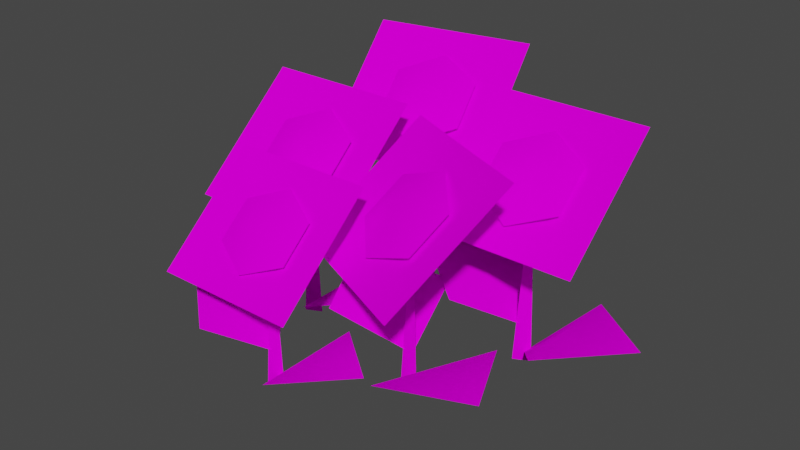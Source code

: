 # Source: Sunflower.blend  (saved by Blender 2.91.10; exported with 4.5.12 LTS)
import bpy
from mathutils import Matrix  # noqa: F401  (used for matrix-valued properties, if any)

bpy.ops.wm.read_factory_settings(use_empty=True)
scene = bpy.context.scene
scene.name = 'Scene'

# ---- collections
col_collection = bpy.data.collections.new('Collection'); scene.collection.children.link(col_collection)

# ---- images (referenced by path relative to the original .blend; pixels are not part of the script)
import os
ASSET_DIR = os.environ.get("B2B_ASSET_DIR", "")  # directory of the original .blend (textures are referenced by path, not embedded)
HERE = os.path.dirname(os.path.abspath(__file__))  # packed textures are extracted next to this script under _unpacked/

def load_image(name, relpath, width, height, colorspace="sRGB"):
    """Load a texture the original file referenced (path relative to the .blend, or extracted next to this script)."""
    p = next((c for c in (os.path.join(HERE, relpath), os.path.join(ASSET_DIR, relpath)) if relpath and os.path.exists(c)), "")
    if p:
        img = bpy.data.images.load(p, check_existing=True)
        img.name = name
    else:  # same state as the original file: an image datablock whose file is absent (Cycles renders it pink)
        img = bpy.data.images.new(name, width, height)
        img.source = "FILE"
        img.filepath = "//" + (relpath or name)
    img.colorspace_settings.name = colorspace
    return img
img_phong2_png = load_image('phong2.png', 'phong2.png', 1024, 1024, 'sRGB')
img_phong2_png_001 = load_image('phong2.png.001', 'phong2.png', 1024, 1024, 'Non-Color')
img_phong3_png = load_image('phong3.png', 'phong3.png', 1024, 1024, 'sRGB')
img_phong3_png_001 = load_image('phong3.png.001', 'phong3.png', 1024, 1024, 'Non-Color')

# ---- materials (node trees are filled in below, after node groups)
mat_phong2_003 = bpy.data.materials.new('phong2.003')
mat_phong2_003.use_transparent_shadow = False
mat_phong2_003.diffuse_color = (0.9725, 0.9725, 0.9725, 1.0)
mat_phong2_003.roughness = 0.6733
mat_phong3_003 = bpy.data.materials.new('phong3.003')
mat_phong3_003.use_transparent_shadow = False
mat_phong3_003.diffuse_color = (0.9725, 0.9725, 0.9725, 1.0)
mat_phong3_003.roughness = 0.6733

# ---- material node trees
mat_phong2_003.use_nodes = True; mat_phong2_003.node_tree.nodes.clear()
_N = mat_phong2_003.node_tree.nodes; _L = mat_phong2_003.node_tree.links
n0 = _N.new('ShaderNodeBsdfPrincipled'); n0.name = 'Principled BSDF'; n0.location = (10, 300)
n0.distribution = 'GGX'
n0.subsurface_method = 'BURLEY'
n0.inputs[2].default_value = 0.6733
n0.inputs[3].default_value = 1.0
n0.inputs[27].default_value = (0.0, 0.0, 0.0, 1.0)
n0.inputs[28].default_value = 1.0
n1 = _N.new('ShaderNodeOutputMaterial'); n1.name = 'Material Output'; n1.location = (300, 300)
n2 = _N.new('ShaderNodeTexImage'); n2.name = 'Image Texture'; n2.location = (-300, 600)
n2.image = img_phong2_png
n3 = _N.new('ShaderNodeTexImage'); n3.name = 'Image Texture.001'; n3.location = (-300, 0)
n3.image = img_phong2_png_001
_L.new(n0.outputs[0], n1.inputs[0])
_L.new(n2.outputs[0], n0.inputs[0])
_L.new(n3.outputs[1], n0.inputs[4])
n1.is_active_output = True
mat_phong3_003.use_nodes = True; mat_phong3_003.node_tree.nodes.clear()
_N = mat_phong3_003.node_tree.nodes; _L = mat_phong3_003.node_tree.links
n0 = _N.new('ShaderNodeBsdfPrincipled'); n0.name = 'Principled BSDF'; n0.location = (10, 300)
n0.distribution = 'GGX'
n0.subsurface_method = 'BURLEY'
n0.inputs[2].default_value = 0.6733
n0.inputs[3].default_value = 1.0
n0.inputs[27].default_value = (0.0, 0.0, 0.0, 1.0)
n0.inputs[28].default_value = 1.0
n1 = _N.new('ShaderNodeOutputMaterial'); n1.name = 'Material Output'; n1.location = (300, 300)
n2 = _N.new('ShaderNodeTexImage'); n2.name = 'Image Texture'; n2.location = (-300, 600)
n2.image = img_phong3_png
n3 = _N.new('ShaderNodeTexImage'); n3.name = 'Image Texture.001'; n3.location = (-300, 0)
n3.image = img_phong3_png_001
_L.new(n0.outputs[0], n1.inputs[0])
_L.new(n2.outputs[0], n0.inputs[0])
_L.new(n3.outputs[1], n0.inputs[4])
n1.is_active_output = True

# ---- world
world_world = bpy.data.worlds.new('World'); scene.world = world_world
world_world.use_nodes = True; world_world.node_tree.nodes.clear()
_N = world_world.node_tree.nodes; _L = world_world.node_tree.links
n0 = _N.new('ShaderNodeOutputWorld'); n0.name = 'World Output'; n0.location = (300, 300)
n1 = _N.new('ShaderNodeBackground'); n1.name = 'Background'; n1.location = (10, 300)
n1.inputs[0].default_value = (0.05088, 0.05088, 0.05088, 1.0)
_L.new(n1.outputs[0], n0.inputs[0])
n0.is_active_output = True
world_world.color = (0.05088, 0.05088, 0.05088)
world_world.use_sun_shadow = False
world_world.sun_shadow_jitter_overblur = 0.0

# ---- meshes
me_polygon3_004 = bpy.data.meshes.new('polygon3.004')
me_polygon3_004.from_pydata([(1.505, 3.983, -1.197), (0.9451, 3.766, -0.9519), (1.505, 3.682, -0.5952), (0.9451, 3.766, -0.9519), (0.9451, 3.339, -0.469), (1.505, 3.682, -0.5952), (0.9451, 3.339, -0.469), (1.505, 3.129, -0.2239), (1.505, 3.682, -0.5952), (1.505, 3.129, -0.2239), (2.065, 3.339, -0.469), (1.505, 3.682, -0.5952), (2.065, 3.339, -0.469), (2.065, 3.766, -0.9519), (1.505, 3.682, -0.5952), (2.065, 3.766, -0.9519), (1.505, 3.983, -1.197), (1.505, 3.682, -0.5952), (1.505, 4.235, -1.428), (0.4409, 4.235, -1.428), (1.505, 3.416, -0.833), (0.4409, 4.235, -1.428), (0.4409, 2.926, 0.05591), (1.505, 3.416, -0.833), (0.4409, 2.926, 0.05591), (1.505, 2.926, 0.05591), (1.505, 3.416, -0.833), (1.505, 2.926, 0.05591), (2.569, 2.926, 0.05591), (1.505, 3.416, -0.833), (2.569, 2.926, 0.05591), (2.569, 4.235, -1.428), (1.505, 3.416, -0.833), (2.569, 4.235, -1.428), (1.505, 4.235, -1.428), (1.505, 3.416, -0.833), (-0.574, 4.298, -1.806), (-1.085, 4.081, -1.463), (-0.469, 3.997, -1.211), (-1.085, 4.081, -1.463), (-0.9939, 3.654, -0.9871), (-0.469, 3.997, -1.211), (-0.9939, 3.654, -0.9871), (-0.3989, 3.444, -0.8467), (-0.469, 3.997, -1.211), (-0.3989, 3.444, -0.8467), (0.105, 3.654, -1.183), (-0.469, 3.997, -1.211), (0.105, 3.654, -1.183), (0.021, 4.081, -1.659), (-0.469, 3.997, -1.211), (0.021, 4.081, -1.659), (-0.574, 4.298, -1.806), (-0.469, 3.997, -1.211), (-0.6162, 4.55, -2.03), (-1.659, 4.55, -1.841), (-0.511, 3.731, -1.442), (-1.659, 4.55, -1.841), (-1.4, 3.241, -0.3779), (-0.511, 3.731, -1.442), (-1.4, 3.241, -0.3779), (-0.3501, 3.241, -0.5669), (-0.511, 3.731, -1.442), (-0.3501, 3.241, -0.5669), (0.6931, 3.241, -0.7561), (-0.511, 3.731, -1.442), (0.6931, 3.241, -0.7561), (0.427, 4.55, -2.219), (-0.511, 3.731, -1.442), (0.427, 4.55, -2.219), (-0.6162, 4.55, -2.03), (-0.511, 3.731, -1.442), (-0.6021, 3.423, 1.043), (-1.106, 3.227, 1.267), (-0.6021, 3.15, 1.589), (-1.106, 3.227, 1.267), (-1.106, 2.849, 1.701), (-0.6021, 3.15, 1.589), (-1.106, 2.849, 1.701), (-0.6021, 2.66, 1.918), (-0.6021, 3.15, 1.589), (-0.6021, 2.66, 1.918), (-0.0979, 2.849, 1.701), (-0.6021, 3.15, 1.589), (-0.0979, 2.849, 1.701), (-0.0979, 3.227, 1.267), (-0.6021, 3.15, 1.589), (-0.0979, 3.227, 1.267), (-0.6021, 3.423, 1.043), (-0.6021, 3.15, 1.589), (-0.6021, 3.654, 0.8401), (-1.561, 3.654, 0.8401), (-0.6021, 2.919, 1.372), (-1.561, 3.654, 0.8401), (-1.561, 2.478, 2.177), (-0.6021, 2.919, 1.372), (-1.561, 2.478, 2.177), (-0.6021, 2.478, 2.177), (-0.6021, 2.919, 1.372), (-0.6021, 2.478, 2.177), (0.3501, 2.478, 2.177), (-0.6021, 2.919, 1.372), (0.3501, 2.478, 2.177), (0.3501, 3.654, 0.8401), (-0.6021, 2.919, 1.372), (0.3501, 3.654, 0.8401), (-0.6021, 3.654, 0.8401), (-0.6021, 2.919, 1.372), (-1.295, 3.808, -0.3921), (-1.855, 3.591, -0.147), (-1.295, 3.507, 0.2097), (-1.855, 3.591, -0.147), (-1.855, 3.164, 0.3359), (-1.295, 3.507, 0.2097), (-1.855, 3.164, 0.3359), (-1.295, 2.954, 0.5811), (-1.295, 3.507, 0.2097), (-1.295, 2.954, 0.5811), (-0.7351, 3.164, 0.3359), (-1.295, 3.507, 0.2097), (-0.7351, 3.164, 0.3359), (-0.7351, 3.591, -0.147), (-1.295, 3.507, 0.2097), (-0.7351, 3.591, -0.147), (-1.295, 3.808, -0.3921), (-1.295, 3.507, 0.2097), (-1.295, 4.06, -0.623), (-2.359, 4.06, -0.623), (-1.295, 3.241, -0.02808), (-2.359, 4.06, -0.623), (-2.359, 2.751, 0.8611), (-1.295, 3.241, -0.02808), (-2.359, 2.751, 0.8611), (-1.295, 2.751, 0.8611), (-1.295, 3.241, -0.02808), (-1.295, 2.751, 0.8611), (-0.231, 2.751, 0.8611), (-1.295, 3.241, -0.02808), (-0.231, 2.751, 0.8611), (-0.231, 4.06, -0.623), (-1.295, 3.241, -0.02808), (-0.231, 4.06, -0.623), (-1.295, 4.06, -0.623), (-1.295, 3.241, -0.02808), (0.98, 3.808, 0.2029), (0.3711, 3.591, 0.196), (0.7351, 3.507, 0.749), (0.3711, 3.591, 0.196), (0.175, 3.164, 0.637), (0.7351, 3.507, 0.749), (0.175, 3.164, 0.637), (0.5811, 2.954, 1.092), (0.7351, 3.507, 0.749), (0.5811, 2.954, 1.092), (1.197, 3.164, 1.092), (0.7351, 3.507, 0.749), (1.197, 3.164, 1.092), (1.393, 3.591, 0.658), (0.7351, 3.507, 0.749), (1.393, 3.591, 0.658), (0.98, 3.808, 0.2029), (0.7351, 3.507, 0.749), (1.078, 4.06, 1e-06), (0.1121, 4.06, -0.4409), (0.833, 3.241, 0.532), (0.1121, 4.06, -0.4409), (-0.4971, 2.751, 0.9099), (0.833, 3.241, 0.532), (-0.4971, 2.751, 0.9099), (0.469, 2.751, 1.344), (0.833, 3.241, 0.532), (0.469, 2.751, 1.344), (1.442, 2.751, 1.785), (0.833, 3.241, 0.532), (1.442, 2.751, 1.785), (2.044, 4.06, 0.427), (0.833, 3.241, 0.532), (2.044, 4.06, 0.427), (1.078, 4.06, 1e-06), (0.833, 3.241, 0.532)], [], [(0, 1, 2), (3, 4, 5), (6, 7, 8), (9, 10, 11), (12, 13, 14), (15, 16, 17), (18, 19, 20), (21, 22, 23), (24, 25, 26), (27, 28, 29), (30, 31, 32), (33, 34, 35), (36, 37, 38), (39, 40, 41), (42, 43, 44), (45, 46, 47), (48, 49, 50), (51, 52, 53), (54, 55, 56), (57, 58, 59), (60, 61, 62), (63, 64, 65), (66, 67, 68), (69, 70, 71), (72, 73, 74), (75, 76, 77), (78, 79, 80), (81, 82, 83), (84, 85, 86), (87, 88, 89), (90, 91, 92), (93, 94, 95), (96, 97, 98), (99, 100, 101), (102, 103, 104), (105, 106, 107), (108, 109, 110), (111, 112, 113), (114, 115, 116), (117, 118, 119), (120, 121, 122), (123, 124, 125), (126, 127, 128), (129, 130, 131), (132, 133, 134), (135, 136, 137), (138, 139, 140), (141, 142, 143), (144, 145, 146), (147, 148, 149), (150, 151, 152), (153, 154, 155), (156, 157, 158), (159, 160, 161), (162, 163, 164), (165, 166, 167), (168, 169, 170), (171, 172, 173), (174, 175, 176), (177, 178, 179)])
me_polygon3_004.polygons.foreach_set('use_smooth', [True] * 60)
_k = set([(0, 1), (0, 2), (1, 2), (3, 4), (3, 5), (4, 5), (6, 7), (6, 8), (7, 8), (9, 10), (9, 11), (10, 11), (12, 13), (12, 14), (13, 14), (15, 16), (15, 17), (16, 17), (18, 19), (18, 20), (19, 20), (21, 22), (21, 23), (22, 23), (24, 25), (24, 26), (25, 26), (27, 28), (27, 29), (28, 29), (30, 31), (30, 32), (31, 32), (33, 34), (33, 35), (34, 35), (36, 37), (36, 38), (37, 38), (39, 40), (39, 41), (40, 41), (42, 43), (42, 44), (43, 44), (45, 46), (45, 47), (46, 47), (48, 49), (48, 50), (49, 50), (51, 52), (51, 53), (52, 53), (54, 55), (54, 56), (55, 56), (57, 58), (57, 59), (58, 59), (60, 61), (60, 62), (61, 62), (63, 64), (63, 65), (64, 65), (66, 67), (66, 68), (67, 68), (69, 70), (69, 71), (70, 71), (72, 73), (72, 74), (73, 74), (75, 76), (75, 77), (76, 77), (78, 79), (78, 80), (79, 80), (81, 82), (81, 83), (82, 83), (84, 85), (84, 86), (85, 86), (87, 88), (87, 89), (88, 89), (90, 91), (90, 92), (91, 92), (93, 94), (93, 95), (94, 95), (96, 97), (96, 98), (97, 98), (99, 100), (99, 101), (100, 101), (102, 103), (102, 104), (103, 104), (105, 106), (105, 107), (106, 107), (108, 109), (108, 110), (109, 110), (111, 112), (111, 113), (112, 113), (114, 115), (114, 116), (115, 116), (117, 118), (117, 119), (118, 119), (120, 121), (120, 122), (121, 122), (123, 124), (123, 125), (124, 125), (126, 127), (126, 128), (127, 128), (129, 130), (129, 131), (130, 131), (132, 133), (132, 134), (133, 134), (135, 136), (135, 137), (136, 137), (138, 139), (138, 140), (139, 140), (141, 142), (141, 143), (142, 143), (144, 145), (144, 146), (145, 146), (147, 148), (147, 149), (148, 149), (150, 151), (150, 152), (151, 152), (153, 154), (153, 155), (154, 155), (156, 157), (156, 158), (157, 158), (159, 160), (159, 161), (160, 161), (162, 163), (162, 164), (163, 164), (165, 166), (165, 167), (166, 167), (168, 169), (168, 170), (169, 170), (171, 172), (171, 173), (172, 173), (174, 175), (174, 176), (175, 176), (177, 178), (177, 179), (178, 179)])
me_polygon3_004.attributes.new('sharp_edge', 'BOOLEAN', 'EDGE').data.foreach_set('value', [ (min(e.vertices), max(e.vertices)) in _k for e in me_polygon3_004.edges])
_uv = me_polygon3_004.uv_layers.new(name='UVMap')
_uv.uv.foreach_set('vector', [0.001953, 0.0, 0.4609, -0.1992, 0.001953, -0.5, 0.4609, -0.1992, 0.4609, -0.8008, 0.001953, -0.5, 0.4609, -0.8008, 0.001953, -1.0, 0.001953, -0.5, 0.001953, -1.0, 0.4609, -0.8008, 0.001953, -0.5, 0.4609, -0.8008, 0.4609, -0.1992, 0.001953, -0.5, 0.4609, -0.1992, 0.001953, 0.0, 0.001953, -0.5, 0.998, 0.0, 0.5, 0.0, 0.998, -0.5, 0.5, 0.0, 0.5, -1.0, 0.998, -0.5, 0.5, -1.0, 0.998, -1.0, 0.998, -0.5, 0.998, -1.0, 0.5, -1.0, 0.998, -0.5, 0.5, -1.0, 0.5, 0.0, 0.998, -0.5, 0.5, 0.0, 0.998, 0.0, 0.998, -0.5, 0.001953, 0.0, 0.4609, -0.1992, 0.001953, -0.5, 0.4609, -0.1992, 0.4609, -0.8008, 0.001953, -0.5, 0.4609, -0.8008, 0.001953, -1.0, 0.001953, -0.5, 0.001953, -1.0, 0.4609, -0.8008, 0.001953, -0.5, 0.4609, -0.8008, 0.4609, -0.1992, 0.001953, -0.5, 0.4609, -0.1992, 0.001953, 0.0, 0.001953, -0.5, 0.998, 0.0, 0.5, 0.0, 0.998, -0.5, 0.5, 0.0, 0.5, -1.0, 0.998, -0.5, 0.5, -1.0, 0.998, -1.0, 0.998, -0.5, 0.998, -1.0, 0.5, -1.0, 0.998, -0.5, 0.5, -1.0, 0.5, 0.0, 0.998, -0.5, 0.5, 0.0, 0.998, 0.0, 0.998, -0.5, 0.001953, 0.0, 0.4609, -0.1992, 0.001953, -0.5, 0.4609, -0.1992, 0.4609, -0.8008, 0.001953, -0.5, 0.4609, -0.8008, 0.001953, -1.0, 0.001953, -0.5, 0.001953, -1.0, 0.4609, -0.8008, 0.001953, -0.5, 0.4609, -0.8008, 0.4609, -0.1992, 0.001953, -0.5, 0.4609, -0.1992, 0.001953, 0.0, 0.001953, -0.5, 0.998, 0.0, 0.5, 0.0, 0.998, -0.5, 0.5, 0.0, 0.5, -1.0, 0.998, -0.5, 0.5, -1.0, 0.998, -1.0, 0.998, -0.5, 0.998, -1.0, 0.5, -1.0, 0.998, -0.5, 0.5, -1.0, 0.5, 0.0, 0.998, -0.5, 0.5, 0.0, 0.998, 0.0, 0.998, -0.5, 0.001953, 0.0, 0.4609, -0.1992, 0.001953, -0.5, 0.4609, -0.1992, 0.4609, -0.8008, 0.001953, -0.5, 0.4609, -0.8008, 0.001953, -1.0, 0.001953, -0.5, 0.001953, -1.0, 0.4609, -0.8008, 0.001953, -0.5, 0.4609, -0.8008, 0.4609, -0.1992, 0.001953, -0.5, 0.4609, -0.1992, 0.001953, 0.0, 0.001953, -0.5, 0.998, 0.0, 0.5, 0.0, 0.998, -0.5, 0.5, 0.0, 0.5, -1.0, 0.998, -0.5, 0.5, -1.0, 0.998, -1.0, 0.998, -0.5, 0.998, -1.0, 0.5, -1.0, 0.998, -0.5, 0.5, -1.0, 0.5, 0.0, 0.998, -0.5, 0.5, 0.0, 0.998, 0.0, 0.998, -0.5, 0.001953, 0.0, 0.4609, -0.1992, 0.001953, -0.5, 0.4609, -0.1992, 0.4609, -0.8008, 0.001953, -0.5, 0.4609, -0.8008, 0.001953, -1.0, 0.001953, -0.5, 0.001953, -1.0, 0.4609, -0.8008, 0.001953, -0.5, 0.4609, -0.8008, 0.4609, -0.1992, 0.001953, -0.5, 0.4609, -0.1992, 0.001953, 0.0, 0.001953, -0.5, 0.998, 0.0, 0.5, 0.0, 0.998, -0.5, 0.5, 0.0, 0.5, -1.0, 0.998, -0.5, 0.5, -1.0, 0.998, -1.0, 0.998, -0.5, 0.998, -1.0, 0.5, -1.0, 0.998, -0.5, 0.5, -1.0, 0.5, 0.0, 0.998, -0.5, 0.5, 0.0, 0.998, 0.0, 0.998, -0.5])
me_polygon3_004.materials.append(mat_phong2_003)
me_polygon3_004.use_remesh_fix_poles = True
me_polygon3_004.use_remesh_preserve_attributes = False
me_polygon3_004.use_mirror_vertex_groups = False
me_polygon3_004.update()
me_polygon3_004.normals_split_custom_set([tuple(v) for v in zip(*[iter([2.06e-05, 0.8944, 0.4472, -0.2247, 0.809, 0.5432, -2.627e-05, 0.7497, 0.6618, -0.2247, 0.809, 0.5432, -0.2265, 0.6403, 0.734, -1.173e-05, 0.7497, 0.6618, -0.2265, 0.6403, 0.734, 4.649e-06, 0.5569, 0.8306, 1.838e-05, 0.7497, 0.6618, -2.241e-05, 0.557, 0.8305, 0.2264, 0.6403, 0.734, 1.743e-06, 0.7497, 0.6618, 0.2265, 0.6403, 0.734, 0.2247, 0.809, 0.5432, -1.481e-05, 0.7497, 0.6618, 0.2247, 0.809, 0.5432, 1.141e-05, 0.8944, 0.4472, -2.014e-05, 0.7497, 0.6618, 0.0, 0.5877, 0.8091, 0.1036, 0.6683, 0.7367, 0.0, 0.7497, 0.6618, 0.1036, 0.6683, 0.7367, 0.1034, 0.8138, 0.5718, 7.19e-06, 0.7497, 0.6618, 0.1034, 0.8138, 0.5718, 0.0, 0.8758, 0.4827, 9.365e-06, 0.7497, 0.6618, 0.0, 0.8758, 0.4827, -0.1034, 0.8138, 0.5718, 0.0, 0.7497, 0.6618, -0.1034, 0.8138, 0.5718, -0.1036, 0.6683, 0.7367, -9.529e-06, 0.7497, 0.6618, -0.1036, 0.6683, 0.7367, 2.29e-08, 0.5881, 0.8088, -9.321e-06, 0.7497, 0.6618, 0.0781, 0.8948, 0.4396, -0.125, 0.8089, 0.5744, 0.1153, 0.7505, 0.6508, -0.125, 0.8089, 0.5745, -0.09183, 0.6388, 0.7638, 0.1153, 0.7505, 0.6508, -0.09179, 0.6388, 0.7639, 0.1464, 0.5564, 0.8179, 0.1153, 0.7505, 0.6508, 0.1464, 0.5564, 0.8179, 0.3496, 0.6406, 0.6836, 0.1153, 0.7505, 0.6508, 0.3496, 0.6406, 0.6836, 0.3141, 0.8098, 0.4956, 0.1153, 0.7504, 0.6508, 0.3141, 0.8097, 0.4956, 0.07808, 0.8948, 0.4396, 0.1153, 0.7504, 0.6508, 0.1441, 0.5893, 0.795, 0.2324, 0.6699, 0.7051, 0.1182, 0.7503, 0.6505, 0.2324, 0.6699, 0.7051, 0.203, 0.8138, 0.5445, 0.1172, 0.7503, 0.6506, 0.203, 0.8138, 0.5445, 0.08619, 0.8757, 0.4751, 0.1172, 0.7503, 0.6506, 0.08609, 0.8759, 0.4747, 5.782e-06, 0.8145, 0.5801, 0.1184, 0.7503, 0.6504, 4.284e-06, 0.8145, 0.5801, 0.0293, 0.6697, 0.742, 0.1173, 0.7503, 0.6506, 0.02929, 0.6697, 0.742, 0.1445, 0.5896, 0.7946, 0.1172, 0.7503, 0.6507, 1.233e-05, 0.8944, 0.4472, -0.2209, 0.8112, 0.5415, -2.086e-07, 0.7515, 0.6597, -0.2209, 0.8112, 0.5415, -0.2206, 0.6444, 0.7322, 8.859e-06, 0.7515, 0.6598, -0.2207, 0.6444, 0.7322, -6.989e-06, 0.5583, 0.8296, -3.725e-07, 0.7515, 0.6598, -1.517e-05, 0.5583, 0.8296, 0.2206, 0.6443, 0.7322, 1.344e-05, 0.7515, 0.6598, 0.2206, 0.6443, 0.7322, 0.2209, 0.8112, 0.5414, -4.023e-07, 0.7515, 0.6598, 0.2209, 0.8112, 0.5414, 1.283e-05, 0.8944, 0.4472, 8.814e-06, 0.7515, 0.6597, 2.095e-11, 0.5859, 0.8104, 0.1036, 0.6683, 0.7367, 0.0, 0.7506, 0.6607, 0.1035, 0.6683, 0.7367, 0.1036, 0.8147, 0.5705, 8.114e-06, 0.7506, 0.6607, 0.1035, 0.8147, 0.5705, 0.0, 0.877, 0.4804, 9.455e-06, 0.7506, 0.6607, 0.0, 0.877, 0.4804, -0.1035, 0.8147, 0.5705, 0.0, 0.7506, 0.6607, -0.1035, 0.8147, 0.5705, -0.1035, 0.6683, 0.7367, -8.091e-06, 0.7506, 0.6607, -0.1036, 0.6683, 0.7367, 0.0, 0.5857, 0.8105, -9.47e-06, 0.7506, 0.6607, -8.356e-06, 0.8944, 0.4472, -0.2247, 0.8089, 0.5432, 1.399e-05, 0.7497, 0.6618, -0.2247, 0.809, 0.5432, -0.2264, 0.6403, 0.734, 6.05e-06, 0.7497, 0.6618, -0.2265, 0.6403, 0.734, -2.15e-05, 0.5569, 0.8305, 1.86e-05, 0.7497, 0.6618, -9.131e-06, 0.557, 0.8305, 0.2264, 0.6403, 0.734, 4.858e-06, 0.7497, 0.6618, 0.2264, 0.6403, 0.734, 0.2247, 0.809, 0.5432, 2.053e-05, 0.7497, 0.6618, 0.2247, 0.809, 0.5432, -2.36e-05, 0.8944, 0.4472, -1.109e-05, 0.7497, 0.6618, -2.301e-08, 0.5881, 0.8088, 0.1035, 0.6683, 0.7367, 0.0, 0.7497, 0.6618, 0.1036, 0.6683, 0.7367, 0.1034, 0.8138, 0.5718, -1.477e-05, 0.7497, 0.6618, 0.1034, 0.8138, 0.5718, 0.0, 0.8758, 0.4826, 9.365e-06, 0.7497, 0.6618, 0.0, 0.8758, 0.4826, -0.1034, 0.8138, 0.5718, 0.0, 0.7497, 0.6618, -0.1034, 0.8138, 0.5718, -0.1036, 0.6683, 0.7367, 1.479e-05, 0.7497, 0.6618, -0.1035, 0.6683, 0.7367, 0.0, 0.5877, 0.8091, -9.336e-06, 0.7497, 0.6618, -0.1856, 0.8929, 0.4103, -0.4277, 0.8085, 0.4042, -0.2714, 0.7498, 0.6034, -0.4277, 0.8085, 0.4043, -0.5083, 0.6413, 0.5748, -0.2714, 0.7498, 0.6034, -0.5083, 0.6413, 0.5748, -0.3376, 0.562, 0.7552, -0.2714, 0.7498, 0.6034, -0.3375, 0.562, 0.7551, -0.0918, 0.6388, 0.7639, -0.2714, 0.7498, 0.6034, -0.09183, 0.6388, 0.7638, -0.02149, 0.807, 0.5901, -0.2714, 0.7498, 0.6034, -0.02151, 0.807, 0.5901, -0.1856, 0.8929, 0.4103, -0.2714, 0.7498, 0.6034, -0.3338, 0.5817, 0.7418, -0.2107, 0.6654, 0.7161, -0.2715, 0.7481, 0.6055, -0.2107, 0.6654, 0.7161, -0.1386, 0.814, 0.5641, -0.2715, 0.7481, 0.6055, -0.1386, 0.814, 0.5641, -0.1993, 0.8757, 0.4398, -0.2715, 0.7481, 0.6055, -0.1991, 0.876, 0.4393, -0.3299, 0.8139, 0.4782, -0.2732, 0.7481, 0.6048, -0.3299, 0.8139, 0.4782, -0.3946, 0.6661, 0.6329, -0.2715, 0.7481, 0.6055, -0.3946, 0.6661, 0.6329, -0.3338, 0.5817, 0.7418, -0.2715, 0.7481, 0.6055])] * 3)])
me_polygon1_045 = bpy.data.meshes.new('polygon1.045')
me_polygon1_045.from_pydata([(1.4, 1.05, -0.9099), (1.4, 1.05, -0.7), (1.505, 3.675, -0.8049), (1.4, 1.05, -0.7), (1.61, 1.05, -0.8049), (1.505, 3.675, -0.8049), (1.61, 1.05, -0.8049), (1.4, 1.05, -0.9099), (1.505, 3.675, -0.8049), (0.9309, 2.051, 0.006592), (0.9309, 2.051, -1.617), (-0.05566, 2.17, -0.8049), (1.505, 1.526, -0.8049), (0.9309, 2.051, -1.617), (0.9309, 2.051, 0.006592), (2.079, 1.68, -1.617), (2.079, 1.68, 0.006592), (3.066, 1.792, -0.8049), (1.505, 1.148, -0.8049), (2.079, 1.68, 0.006592), (2.079, 1.68, -1.617), (-0.6299, 1.05, -1.505), (-0.5879, 1.05, -1.295), (-0.5039, 3.99, -1.421), (-0.5879, 1.05, -1.295), (-0.3989, 1.05, -1.435), (-0.5039, 3.99, -1.421), (-0.3989, 1.05, -1.435), (-0.6299, 1.05, -1.505), (-0.5039, 3.99, -1.421), (-0.9241, 2.345, -0.5181), (-1.211, 2.345, -2.114), (-2.044, 2.464, -1.141), (-0.5039, 1.82, -1.421), (-1.211, 2.345, -2.114), (-0.9241, 2.345, -0.5181), (-0.08398, 1.974, -2.317), (0.2031, 1.974, -0.7209), (1.029, 2.086, -1.694), (-0.5039, 1.442, -1.421), (0.2031, 1.974, -0.7209), (-0.08398, 1.974, -2.317), (-0.7, 0.9451, 1.302), (-0.7, 0.9451, 1.491), (-0.6021, 3.15, 1.4), (-0.7, 0.9451, 1.491), (-0.511, 0.9451, 1.4), (-0.6021, 3.15, 1.4), (-0.511, 0.9451, 1.4), (-0.7, 0.9451, 1.302), (-0.6021, 3.15, 1.4), (-1.12, 1.848, 2.128), (-1.12, 1.848, 0.665), (-2.009, 1.953, 1.4), (-0.6021, 1.372, 1.4), (-1.12, 1.848, 0.665), (-1.12, 1.848, 2.128), (-0.09106, 1.512, 0.665), (-0.09106, 1.512, 2.128), (0.7981, 1.61, 1.4), (-0.6021, 1.029, 1.4), (-0.09106, 1.512, 2.128), (-0.09106, 1.512, 0.665), (-1.4, 1.05, -0.105), (-1.4, 1.05, 0.105), (-1.295, 3.5, 1e-06), (-1.4, 1.05, 0.105), (-1.19, 1.05, 0.0), (-1.295, 3.5, 1e-06), (-1.19, 1.05, 0.0), (-1.4, 1.05, -0.105), (-1.295, 3.5, 1e-06), (-1.869, 2.051, 0.8118), (-1.869, 2.051, -0.8118), (-2.856, 2.17, 0.0), (-1.295, 1.526, 0.0), (-1.869, 2.051, -0.8118), (-1.869, 2.051, 0.8118), (-0.7209, 1.68, -0.8118), (-0.7209, 1.68, 0.8118), (0.2656, 1.792, 0.0), (-1.295, 1.148, 0.0), (-0.7209, 1.68, 0.8118), (-0.7209, 1.68, -0.8118), (0.7703, 1.05, 0.4199), (0.686, 1.05, 0.616), (0.8191, 3.5, 0.5601), (0.686, 1.05, 0.616), (0.917, 1.05, 0.6021), (0.8191, 3.5, 0.5601), (0.917, 1.05, 0.6021), (0.7703, 1.05, 0.4199), (0.8191, 3.5, 0.5601), (-0.03491, 2.051, 1.064), (0.6299, 2.051, -0.4131), (-0.6021, 2.17, -0.0769), (0.8191, 1.526, 0.5601), (0.6299, 2.051, -0.4131), (-0.03491, 2.051, 1.064), (1.68, 1.68, 0.05615), (1.015, 1.68, 1.533), (2.247, 1.792, 1.197), (0.8191, 1.148, 0.5601), (1.015, 1.68, 1.533), (1.68, 1.68, 0.05615)], [], [(0, 1, 2), (3, 4, 5), (6, 7, 8), (9, 10, 11), (12, 13, 14), (15, 16, 17), (18, 19, 20), (21, 22, 23), (24, 25, 26), (27, 28, 29), (30, 31, 32), (33, 34, 35), (36, 37, 38), (39, 40, 41), (42, 43, 44), (45, 46, 47), (48, 49, 50), (51, 52, 53), (54, 55, 56), (57, 58, 59), (60, 61, 62), (63, 64, 65), (66, 67, 68), (69, 70, 71), (72, 73, 74), (75, 76, 77), (78, 79, 80), (81, 82, 83), (84, 85, 86), (87, 88, 89), (90, 91, 92), (93, 94, 95), (96, 97, 98), (99, 100, 101), (102, 103, 104)])
me_polygon1_045.polygons.foreach_set('use_smooth', [True] * 35)
_k = set([(0, 1), (0, 2), (1, 2), (3, 4), (3, 5), (4, 5), (6, 7), (6, 8), (7, 8), (9, 10), (9, 11), (10, 11), (12, 13), (12, 14), (13, 14), (15, 16), (15, 17), (16, 17), (18, 19), (18, 20), (19, 20), (21, 22), (21, 23), (22, 23), (24, 25), (24, 26), (25, 26), (27, 28), (27, 29), (28, 29), (30, 31), (30, 32), (31, 32), (33, 34), (33, 35), (34, 35), (36, 37), (36, 38), (37, 38), (39, 40), (39, 41), (40, 41), (42, 43), (42, 44), (43, 44), (45, 46), (45, 47), (46, 47), (48, 49), (48, 50), (49, 50), (51, 52), (51, 53), (52, 53), (54, 55), (54, 56), (55, 56), (57, 58), (57, 59), (58, 59), (60, 61), (60, 62), (61, 62), (63, 64), (63, 65), (64, 65), (66, 67), (66, 68), (67, 68), (69, 70), (69, 71), (70, 71), (72, 73), (72, 74), (73, 74), (75, 76), (75, 77), (76, 77), (78, 79), (78, 80), (79, 80), (81, 82), (81, 83), (82, 83), (84, 85), (84, 86), (85, 86), (87, 88), (87, 89), (88, 89), (90, 91), (90, 92), (91, 92), (93, 94), (93, 95), (94, 95), (96, 97), (96, 98), (97, 98), (99, 100), (99, 101), (100, 101), (102, 103), (102, 104), (103, 104)])
me_polygon1_045.attributes.new('sharp_edge', 'BOOLEAN', 'EDGE').data.foreach_set('value', [ (min(e.vertices), max(e.vertices)) in _k for e in me_polygon1_045.edges])
_uv = me_polygon1_045.uv_layers.new(name='UVMap')
_uv.uv.foreach_set('vector', [0.0, -0.793, 0.06641, -0.8594, 0.9883, -0.01562, 0.06641, -0.8594, 0.1328, -0.9258, 0.9883, -0.01562, 0.1328, -0.9258, 0.1992, -0.9922, 0.9883, -0.01562, 0.1016, -0.1016, 0.8984, -0.8984, 1.0, 0.0, 0.0, -1.0, 0.8984, -0.8984, 0.1016, -0.1016, 0.1016, -0.1016, 0.8984, -0.8984, 1.0, 0.0, 0.0, -1.0, 0.8984, -0.8984, 0.1016, -0.1016, 0.0, -0.793, 0.06641, -0.8594, 0.9883, -0.01562, 0.06641, -0.8594, 0.1328, -0.9258, 0.9883, -0.01562, 0.1328, -0.9258, 0.1992, -0.9922, 0.9883, -0.01562, 0.1016, -0.1016, 0.8984, -0.8984, 1.0, 0.0, 0.0, -1.0, 0.8984, -0.8984, 0.1016, -0.1016, 0.1016, -0.1016, 0.8984, -0.8984, 1.0, 0.0, 0.0, -1.0, 0.8984, -0.8984, 0.1016, -0.1016, 0.0, -0.793, 0.06641, -0.8594, 0.9883, -0.01562, 0.06641, -0.8594, 0.1328, -0.9258, 0.9883, -0.01562, 0.1328, -0.9258, 0.1992, -0.9922, 0.9883, -0.01562, 0.1016, -0.1016, 0.8984, -0.8984, 1.0, 0.0, 0.0, -1.0, 0.8984, -0.8984, 0.1016, -0.1016, 0.1016, -0.1016, 0.8984, -0.8984, 1.0, 0.0, 0.0, -1.0, 0.8984, -0.8984, 0.1016, -0.1016, 0.0, -0.793, 0.06641, -0.8594, 0.9883, -0.01562, 0.06641, -0.8594, 0.1328, -0.9258, 0.9883, -0.01562, 0.1328, -0.9258, 0.1992, -0.9922, 0.9883, -0.01562, 0.1016, -0.1016, 0.8984, -0.8984, 1.0, 0.0, 0.0, -1.0, 0.8984, -0.8984, 0.1016, -0.1016, 0.1016, -0.1016, 0.8984, -0.8984, 1.0, 0.0, 0.0, -1.0, 0.8984, -0.8984, 0.1016, -0.1016, 0.0, -0.793, 0.06641, -0.8594, 0.9883, -0.01562, 0.06641, -0.8594, 0.1328, -0.9258, 0.9883, -0.01562, 0.1328, -0.9258, 0.1992, -0.9922, 0.9883, -0.01562, 0.1016, -0.1016, 0.8984, -0.8984, 1.0, 0.0, 0.0, -1.0, 0.8984, -0.8984, 0.1016, -0.1016, 0.1016, -0.1016, 0.8984, -0.8984, 1.0, 0.0, 0.0, -1.0, 0.8984, -0.8984, 0.1016, -0.1016])
me_polygon1_045.materials.append(mat_phong3_003)
me_polygon1_045.use_remesh_fix_poles = True
me_polygon1_045.use_remesh_preserve_attributes = False
me_polygon1_045.use_mirror_vertex_groups = False
me_polygon1_045.update()
me_polygon1_045.normals_split_custom_set([tuple(v) for v in zip(*[iter([-0.9992, 0.03919, -4.228e-08, -0.9992, 0.03919, 6.907e-08, -0.9992, 0.03919, -9.284e-09, 0.4467, 0.01791, 0.8945, 0.4467, 0.01791, 0.8945, 0.4467, 0.01791, 0.8945, 0.4472, 0.01749, -0.8943, 0.4472, 0.01749, -0.8943, 0.4472, 0.01749, -0.8943, 0.418, 0.9084, -2.635e-05, 0.418, 0.9084, 3.8e-06, 0.1193, 0.9929, 2.328e-10, 0.675, 0.7378, 0.0, 0.4181, 0.9084, 4.589e-07, 0.4181, 0.9084, 1.341e-07, -0.4181, 0.9084, -2.225e-05, -0.4181, 0.9084, 1.833e-05, -0.1129, 0.9936, 0.0, -0.6794, 0.7338, 4.948e-09, -0.4181, 0.9084, -2.461e-05, -0.4181, 0.9084, -2.593e-06, -0.98, 0.03702, 0.1953, -0.98, 0.03702, 0.1953, -0.98, 0.03702, 0.1953, 0.596, 0.01769, 0.8028, 0.596, 0.01769, 0.8028, 0.596, 0.01769, 0.8028, 0.2892, 0.01558, -0.9572, 0.2892, 0.01558, -0.9572, 0.2892, 0.01558, -0.9572, 0.4105, 0.9088, -0.07432, 0.4104, 0.9089, -0.07431, 0.1174, 0.9929, -0.0211, 0.664, 0.7382, -0.1191, 0.4105, 0.9088, -0.07431, 0.4105, 0.9088, -0.07428, -0.4121, 0.9081, 0.0742, -0.4121, 0.9081, 0.07422, -0.111, 0.9936, 0.01997, -0.67, 0.7324, 0.121, -0.4121, 0.9081, 0.07418, -0.4121, 0.9081, 0.07418, -0.999, 0.04469, 5.604e-09, -0.999, 0.04469, -1.269e-08, -0.999, 0.04469, -1.7e-08, 0.4338, 0.01756, 0.9008, 0.4338, 0.01756, 0.9008, 0.4338, 0.01756, 0.9008, 0.4612, 0.01949, -0.8871, 0.4612, 0.01949, -0.8871, 0.4612, 0.01949, -0.8871, 0.4181, 0.9084, -1.642e-06, 0.4181, 0.9084, -1.238e-05, 0.1173, 0.9931, 0.0, 0.6764, 0.7365, 0.0, 0.4181, 0.9084, 3.886e-07, 0.4181, 0.9084, 1.876e-05, -0.4197, 0.9077, 2.243e-05, -0.4197, 0.9077, -1.743e-05, -0.1091, 0.994, -2.061e-08, -0.6871, 0.7266, -1.215e-08, -0.4197, 0.9077, -2.557e-05, -0.4197, 0.9077, -3.658e-05, -0.9991, 0.04281, 0.0, -0.9991, 0.04281, 0.0, -0.9991, 0.04281, 0.0, 0.4471, 0.01916, 0.8943, 0.4471, 0.01916, 0.8943, 0.4471, 0.01916, 0.8943, 0.4471, 0.01916, -0.8943, 0.4471, 0.01916, -0.8943, 0.4471, 0.01916, -0.8943, 0.4181, 0.9084, -2.388e-05, 0.4181, 0.9084, 1.45e-05, 0.1191, 0.9929, 3.648e-08, 0.675, 0.7378, 0.0, 0.4181, 0.9084, 5.315e-07, 0.4181, 0.9084, 1.317e-05, -0.4181, 0.9084, -2.217e-05, -0.4181, 0.9084, 3.18e-05, -0.1132, 0.9936, -6.286e-09, -0.6793, 0.7339, -4.977e-09, -0.418, 0.9084, -1.173e-06, -0.418, 0.9084, -1.274e-05, -0.918, 0.04086, -0.3944, -0.918, 0.04086, -0.3944, -0.918, 0.04086, -0.3944, 0.06047, 0.0195, 0.998, 0.06047, 0.0195, 0.998, 0.06047, 0.0195, 0.998, 0.7782, 0.01968, -0.6277, 0.7782, 0.01968, -0.6277, 0.7782, 0.01968, -0.6277, 0.381, 0.9085, 0.1719, 0.381, 0.9085, 0.1719, 0.1092, 0.9928, 0.04916, 0.6172, 0.7363, 0.2773, 0.381, 0.9085, 0.1719, 0.381, 0.9085, 0.1719, -0.3788, 0.9098, -0.1699, -0.3788, 0.9098, -0.1698, -0.1034, 0.9935, -0.04678, -0.6172, 0.7363, -0.2774, -0.3787, 0.9098, -0.1698, -0.3787, 0.9098, -0.1699])] * 3)])

# ---- objects
ob_polygon3_004 = bpy.data.objects.new('polygon3.004', me_polygon3_004)
ob_polygon1_045 = bpy.data.objects.new('polygon1.045', me_polygon1_045)

# ---- transforms, parenting, visibility, modifiers, constraints
ob_polygon3_004.location = (0.0, 0.0, -0.125)
ob_polygon3_004.rotation_euler = (1.571, -0.0, 0.0)
ob_polygon3_004.scale = (0.1396, 0.1396, 0.1396)
ob_polygon3_004.lineart.crease_threshold = 0.0
ob_polygon1_045.location = (0.0, 0.0, -0.125)
ob_polygon1_045.rotation_euler = (1.571, -0.0, 0.0)
ob_polygon1_045.scale = (0.1396, 0.1396, 0.1396)
ob_polygon1_045.lineart.crease_threshold = 0.0

# ---- collection membership
col_collection.objects.link(ob_polygon3_004)
col_collection.objects.link(ob_polygon1_045)

# ---- scene / render settings (as saved in the file)
scene.frame_start = 1; scene.frame_end = 250; scene.frame_set(0)
scene.render.engine = 'BLENDER_EEVEE_NEXT'
scene.cycles.use_denoising = False
scene.cycles.samples = 128
scene.cycles.sampling_pattern = 'TABULATED_SOBOL'
scene.cycles.use_adaptive_sampling = False
scene.cycles.use_light_tree = False
scene.view_settings.view_transform = 'Filmic'
bpy.context.view_layer.update()

# ---- added for rendering (the .blend has no active camera and no usable light): camera, sun
cam_auto = bpy.data.cameras.new('AutoCamera')
cam_auto.lens = 50.0
cam_auto.sensor_width = 36.0
cam_auto.clip_end = 1000.0
ob_auto_camera = bpy.data.objects.new('AutoCamera', cam_auto)
scene.collection.objects.link(ob_auto_camera)
ob_auto_camera.location = (1.08182, -1.27083, 1.11232)
ob_auto_camera.rotation_euler = (1.09748, -7.21219e-08, 0.694738)
scene.camera = ob_auto_camera
light_auto_sun = bpy.data.lights.new('AutoSun', 'SUN')
light_auto_sun.energy = 3.0
light_auto_sun.angle = 0.0523599
ob_auto_sun = bpy.data.objects.new('AutoSun', light_auto_sun)
scene.collection.objects.link(ob_auto_sun)
ob_auto_sun.rotation_euler = (0.872665, 0.174533, 0.523599)
bpy.context.view_layer.update()
